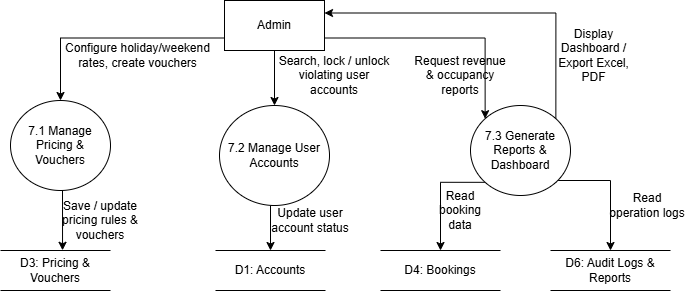

The diagram above was exported from draw.io. Its source (the exported page's mxGraphModel, read from the mxfile embedded in the PNG):
<mxGraphModel dx="1030" dy="658" grid="1" gridSize="10" guides="1" tooltips="1" connect="1" arrows="1" fold="1" page="1" pageScale="1" pageWidth="827" pageHeight="1169" math="0" shadow="0">
  <root>
    <mxCell id="0" />
    <mxCell id="1" parent="0" />
    <mxCell id="iEMnbZ66UtuN99YdYzwt-9" edge="1" parent="1" source="iEMnbZ66UtuN99YdYzwt-1" style="edgeStyle=orthogonalEdgeStyle;rounded=0;orthogonalLoop=1;jettySize=auto;html=1;exitX=0;exitY=0.75;exitDx=0;exitDy=0;entryX=0.5;entryY=0;entryDx=0;entryDy=0;defaultLabelBackgroundColor=page;" target="iEMnbZ66UtuN99YdYzwt-2">
      <mxGeometry relative="1" as="geometry" />
    </mxCell>
    <mxCell id="iEMnbZ66UtuN99YdYzwt-14" edge="1" parent="1" source="iEMnbZ66UtuN99YdYzwt-1" style="edgeStyle=orthogonalEdgeStyle;rounded=0;orthogonalLoop=1;jettySize=auto;html=1;exitX=0.5;exitY=1;exitDx=0;exitDy=0;entryX=0.5;entryY=0;entryDx=0;entryDy=0;defaultLabelBackgroundColor=page;" target="iEMnbZ66UtuN99YdYzwt-3">
      <mxGeometry relative="1" as="geometry" />
    </mxCell>
    <mxCell id="iEMnbZ66UtuN99YdYzwt-18" edge="1" parent="1" source="iEMnbZ66UtuN99YdYzwt-1" style="edgeStyle=orthogonalEdgeStyle;rounded=0;orthogonalLoop=1;jettySize=auto;html=1;exitX=1;exitY=0.75;exitDx=0;exitDy=0;defaultLabelBackgroundColor=page;entryX=0;entryY=0;entryDx=0;entryDy=0;" target="iEMnbZ66UtuN99YdYzwt-4">
      <mxGeometry relative="1" x="0.0942" as="geometry">
        <mxPoint x="650" y="160" as="targetPoint" />
      </mxGeometry>
    </mxCell>
    <mxCell id="iEMnbZ66UtuN99YdYzwt-1" parent="1" style="html=1;dashed=0;whiteSpace=wrap;" value="Admin" vertex="1">
      <mxGeometry height="50" width="100" x="364" y="80" as="geometry" />
    </mxCell>
    <mxCell id="iEMnbZ66UtuN99YdYzwt-2" parent="1" style="shape=ellipse;html=1;dashed=0;whiteSpace=wrap;perimeter=ellipsePerimeter;" value="7.1 Manage Pricing &amp;amp; Vouchers" vertex="1">
      <mxGeometry height="90" width="100" x="150" y="180" as="geometry" />
    </mxCell>
    <mxCell id="iEMnbZ66UtuN99YdYzwt-16" edge="1" parent="1" source="iEMnbZ66UtuN99YdYzwt-3" style="edgeStyle=orthogonalEdgeStyle;rounded=0;orthogonalLoop=1;jettySize=auto;html=1;exitX=0.5;exitY=1;exitDx=0;exitDy=0;entryX=0.5;entryY=0;entryDx=0;entryDy=0;defaultLabelBackgroundColor=page;" target="iEMnbZ66UtuN99YdYzwt-5">
      <mxGeometry relative="1" as="geometry">
        <Array as="points">
          <mxPoint x="410" y="285" />
        </Array>
      </mxGeometry>
    </mxCell>
    <mxCell id="iEMnbZ66UtuN99YdYzwt-3" parent="1" style="shape=ellipse;html=1;dashed=0;whiteSpace=wrap;perimeter=ellipsePerimeter;" value="7.2 Manage User Accounts" vertex="1">
      <mxGeometry height="100" width="110" x="359" y="185" as="geometry" />
    </mxCell>
    <mxCell id="iEMnbZ66UtuN99YdYzwt-20" edge="1" parent="1" source="iEMnbZ66UtuN99YdYzwt-4" style="edgeStyle=orthogonalEdgeStyle;rounded=0;orthogonalLoop=1;jettySize=auto;html=1;exitX=0;exitY=1;exitDx=0;exitDy=0;entryX=0.5;entryY=0;entryDx=0;entryDy=0;defaultLabelBackgroundColor=page;" target="iEMnbZ66UtuN99YdYzwt-7">
      <mxGeometry relative="1" as="geometry">
        <Array as="points">
          <mxPoint x="580" y="261.8" />
        </Array>
      </mxGeometry>
    </mxCell>
    <mxCell id="iEMnbZ66UtuN99YdYzwt-22" edge="1" parent="1" source="iEMnbZ66UtuN99YdYzwt-4" style="edgeStyle=orthogonalEdgeStyle;rounded=0;orthogonalLoop=1;jettySize=auto;html=1;exitX=1;exitY=1;exitDx=0;exitDy=0;entryX=0.5;entryY=0;entryDx=0;entryDy=0;defaultLabelBackgroundColor=page;" target="iEMnbZ66UtuN99YdYzwt-8">
      <mxGeometry relative="1" as="geometry">
        <Array as="points">
          <mxPoint x="695.4" y="260" />
          <mxPoint x="750" y="260" />
        </Array>
      </mxGeometry>
    </mxCell>
    <mxCell id="iEMnbZ66UtuN99YdYzwt-26" edge="1" parent="1" source="iEMnbZ66UtuN99YdYzwt-4" style="edgeStyle=orthogonalEdgeStyle;rounded=0;orthogonalLoop=1;jettySize=auto;html=1;exitX=1;exitY=0;exitDx=0;exitDy=0;entryX=1;entryY=0.25;entryDx=0;entryDy=0;defaultLabelBackgroundColor=page;" target="iEMnbZ66UtuN99YdYzwt-1">
      <mxGeometry relative="1" as="geometry">
        <Array as="points">
          <mxPoint x="695.4" y="92.5" />
        </Array>
      </mxGeometry>
    </mxCell>
    <mxCell id="iEMnbZ66UtuN99YdYzwt-4" parent="1" style="shape=ellipse;html=1;dashed=0;whiteSpace=wrap;perimeter=ellipsePerimeter;" value="7.3 Generate Reports &amp;amp; Dashboard" vertex="1">
      <mxGeometry height="90" width="100" x="610" y="185" as="geometry" />
    </mxCell>
    <mxCell id="iEMnbZ66UtuN99YdYzwt-5" parent="1" style="html=1;dashed=0;whiteSpace=wrap;shape=partialRectangle;right=0;left=0;" value="D1: Accounts" vertex="1">
      <mxGeometry height="40" width="110" x="355" y="330" as="geometry" />
    </mxCell>
    <mxCell id="iEMnbZ66UtuN99YdYzwt-6" parent="1" style="html=1;dashed=0;whiteSpace=wrap;shape=partialRectangle;right=0;left=0;" value="D3: Pricing &amp;amp; Vouchers" vertex="1">
      <mxGeometry height="40" width="110" x="140" y="330" as="geometry" />
    </mxCell>
    <mxCell id="iEMnbZ66UtuN99YdYzwt-7" parent="1" style="html=1;dashed=0;whiteSpace=wrap;shape=partialRectangle;right=0;left=0;" value="D4: Bookings" vertex="1">
      <mxGeometry height="40" width="120" x="520" y="330" as="geometry" />
    </mxCell>
    <mxCell id="iEMnbZ66UtuN99YdYzwt-8" parent="1" style="html=1;dashed=0;whiteSpace=wrap;shape=partialRectangle;right=0;left=0;" value="D6: Audit Logs &amp;amp; Reports" vertex="1">
      <mxGeometry height="40" width="120" x="690" y="330" as="geometry" />
    </mxCell>
    <mxCell id="iEMnbZ66UtuN99YdYzwt-10" parent="1" style="text;html=1;whiteSpace=wrap;strokeColor=none;fillColor=none;align=center;verticalAlign=middle;rounded=0;" value="Configure holiday/weekend rates, create vouchers" vertex="1">
      <mxGeometry height="30" width="155" x="200" y="120" as="geometry" />
    </mxCell>
    <mxCell id="iEMnbZ66UtuN99YdYzwt-11" edge="1" parent="1" source="iEMnbZ66UtuN99YdYzwt-2" style="edgeStyle=orthogonalEdgeStyle;rounded=0;orthogonalLoop=1;jettySize=auto;html=1;exitX=0.5;exitY=1;exitDx=0;exitDy=0;entryX=0.564;entryY=-0.005;entryDx=0;entryDy=0;entryPerimeter=0;defaultLabelBackgroundColor=page;" target="iEMnbZ66UtuN99YdYzwt-6">
      <mxGeometry relative="1" as="geometry">
        <Array as="points">
          <mxPoint x="202" y="270" />
        </Array>
      </mxGeometry>
    </mxCell>
    <mxCell id="iEMnbZ66UtuN99YdYzwt-12" parent="1" style="text;html=1;whiteSpace=wrap;strokeColor=none;fillColor=none;align=center;verticalAlign=middle;rounded=0;" value="Save / update pricing rules &amp;amp; vouchers" vertex="1">
      <mxGeometry height="30" width="100" x="190" y="285" as="geometry" />
    </mxCell>
    <mxCell id="iEMnbZ66UtuN99YdYzwt-15" parent="1" style="text;html=1;whiteSpace=wrap;strokeColor=none;fillColor=none;align=center;verticalAlign=middle;rounded=0;" value="Search, lock / unlock violating user accounts" vertex="1">
      <mxGeometry height="30" width="120" x="414" y="140" as="geometry" />
    </mxCell>
    <mxCell id="iEMnbZ66UtuN99YdYzwt-17" parent="1" style="text;html=1;whiteSpace=wrap;strokeColor=none;fillColor=none;align=center;verticalAlign=middle;rounded=0;" value="Update user account status" vertex="1">
      <mxGeometry height="30" width="100" x="400" y="285" as="geometry" />
    </mxCell>
    <mxCell id="iEMnbZ66UtuN99YdYzwt-19" parent="1" style="text;html=1;whiteSpace=wrap;strokeColor=none;fillColor=none;align=center;verticalAlign=middle;rounded=0;" value=" Request revenue &amp;amp; occupancy reports" vertex="1">
      <mxGeometry height="30" width="100" x="550" y="140" as="geometry" />
    </mxCell>
    <mxCell id="iEMnbZ66UtuN99YdYzwt-21" parent="1" style="text;html=1;whiteSpace=wrap;strokeColor=none;fillColor=none;align=center;verticalAlign=middle;rounded=0;" value="Read booking data" vertex="1">
      <mxGeometry height="30" width="60" x="570" y="275" as="geometry" />
    </mxCell>
    <mxCell id="iEMnbZ66UtuN99YdYzwt-23" parent="1" style="text;html=1;whiteSpace=wrap;strokeColor=none;fillColor=none;align=center;verticalAlign=middle;rounded=0;" value="Read operation logs" vertex="1">
      <mxGeometry height="30" width="80" x="747" y="270" as="geometry" />
    </mxCell>
    <mxCell id="iEMnbZ66UtuN99YdYzwt-27" parent="1" style="text;html=1;whiteSpace=wrap;strokeColor=none;fillColor=none;align=center;verticalAlign=middle;rounded=0;" value="Display Dashboard / Export Excel, PDF" vertex="1">
      <mxGeometry height="30" width="87" x="690" y="120" as="geometry" />
    </mxCell>
  </root>
</mxGraphModel>